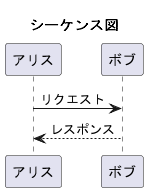

The diagram above was rendered by PlantUML. Its source (embedded in the PNG):
@startuml
title シーケンス図
アリス -> ボブ: リクエスト
ボブ --> アリス: レスポンス
@enduml